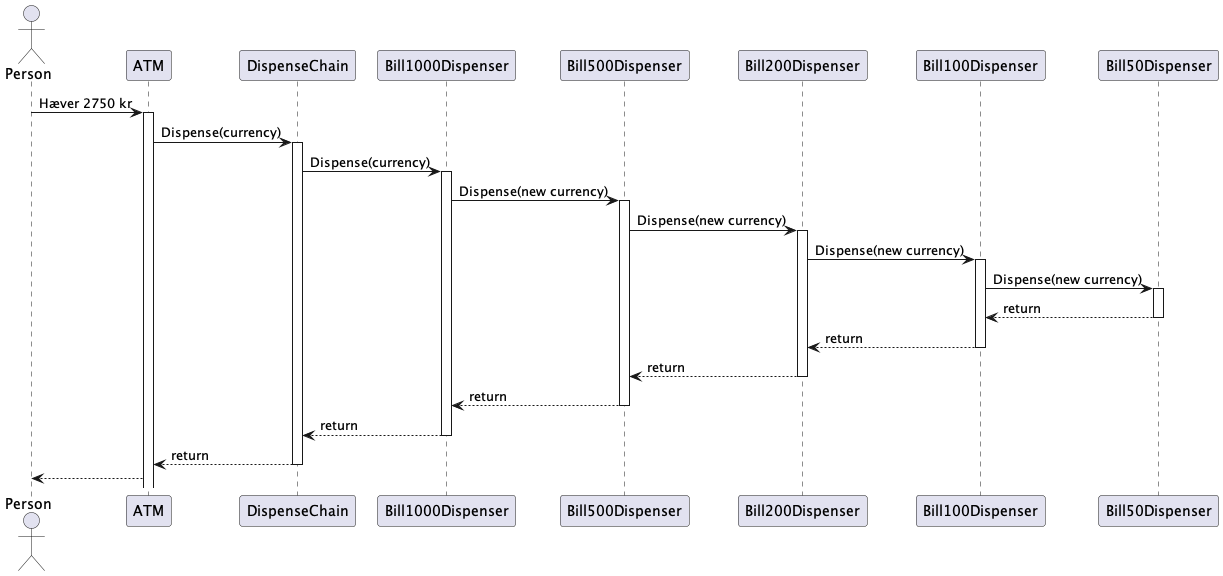

The diagram above was rendered by PlantUML. Its source (embedded in the PNG):
@startuml

actor Person
participant "ATM" as client
participant "DispenseChain" as base 
participant "Bill1000Dispenser" as 1000
participant "Bill500Dispenser" as 500
participant "Bill200Dispenser" as 200
participant "Bill100Dispenser" as 100
participant "Bill50Dispenser" as 50

Person -> client : Hæver 2750 kr
activate client
client->base: Dispense(currency)
activate base
base->1000: Dispense(currency)
activate 1000
1000->500: Dispense(new currency)
activate 500
500->200: Dispense(new currency)
activate 200
200->100: Dispense(new currency)
activate 100
100->50: Dispense(new currency)
activate 50
50-->100: return
deactivate 50
100-->200: return
deactivate 100
200-->500: return
deactivate 200
500-->1000: return
deactivate 500
1000-->base: return
deactivate 1000
base-->client: return
deactivate base
client-->Person: 
@enduml